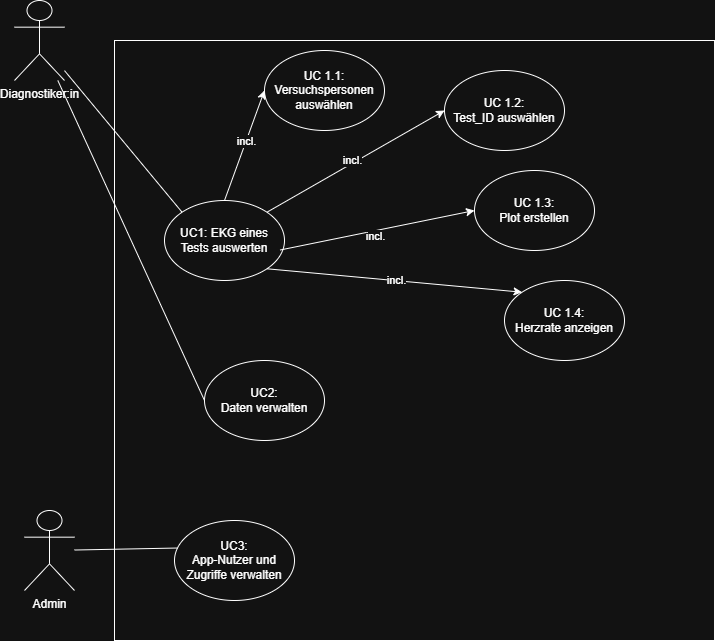

The diagram above was exported from draw.io. Its source (the exported page's mxGraphModel, read from the mxfile embedded in the PNG):
<mxGraphModel dx="938" dy="666" grid="1" gridSize="10" guides="1" tooltips="1" connect="1" arrows="1" fold="1" page="1" pageScale="1" pageWidth="827" pageHeight="1169" math="0" shadow="0">
  <root>
    <mxCell id="0" />
    <mxCell id="1" parent="0" />
    <mxCell id="oNg3KNW0fvu5BP406hqb-1" value="" style="whiteSpace=wrap;html=1;aspect=fixed;" vertex="1" parent="1">
      <mxGeometry x="120" y="80" width="600" height="600" as="geometry" />
    </mxCell>
    <mxCell id="oNg3KNW0fvu5BP406hqb-2" value="Diagnostiker:in" style="shape=umlActor;verticalLabelPosition=bottom;verticalAlign=top;html=1;outlineConnect=0;" vertex="1" parent="1">
      <mxGeometry x="20" y="40" width="50" height="80" as="geometry" />
    </mxCell>
    <mxCell id="oNg3KNW0fvu5BP406hqb-4" value="UC 1.1:&lt;div&gt;Versuchspersonen auswählen&lt;/div&gt;" style="ellipse;whiteSpace=wrap;html=1;" vertex="1" parent="1">
      <mxGeometry x="270" y="90" width="120" height="80" as="geometry" />
    </mxCell>
    <mxCell id="oNg3KNW0fvu5BP406hqb-5" value="UC 1.2:&lt;div&gt;Test_ID auswählen&lt;/div&gt;" style="ellipse;whiteSpace=wrap;html=1;" vertex="1" parent="1">
      <mxGeometry x="450" y="110" width="120" height="80" as="geometry" />
    </mxCell>
    <mxCell id="oNg3KNW0fvu5BP406hqb-6" value="UC 1.3:&lt;div&gt;Plot erstellen&lt;/div&gt;" style="ellipse;whiteSpace=wrap;html=1;" vertex="1" parent="1">
      <mxGeometry x="480" y="210" width="120" height="80" as="geometry" />
    </mxCell>
    <mxCell id="oNg3KNW0fvu5BP406hqb-7" value="UC 1.4:&lt;div&gt;Herzrate anzeigen&lt;/div&gt;" style="ellipse;whiteSpace=wrap;html=1;" vertex="1" parent="1">
      <mxGeometry x="510" y="320" width="120" height="80" as="geometry" />
    </mxCell>
    <mxCell id="oNg3KNW0fvu5BP406hqb-8" value="UC1: EKG eines Tests auswerten" style="ellipse;whiteSpace=wrap;html=1;" vertex="1" parent="1">
      <mxGeometry x="170" y="240" width="120" height="80" as="geometry" />
    </mxCell>
    <mxCell id="oNg3KNW0fvu5BP406hqb-9" value="" style="endArrow=classic;html=1;rounded=0;exitX=0.963;exitY=0.619;exitDx=0;exitDy=0;exitPerimeter=0;entryX=0;entryY=0.5;entryDx=0;entryDy=0;" edge="1" parent="1" source="oNg3KNW0fvu5BP406hqb-8" target="oNg3KNW0fvu5BP406hqb-6">
      <mxGeometry width="50" height="50" relative="1" as="geometry">
        <mxPoint x="400" y="370" as="sourcePoint" />
        <mxPoint x="450" y="320" as="targetPoint" />
      </mxGeometry>
    </mxCell>
    <mxCell id="oNg3KNW0fvu5BP406hqb-10" value="incl." style="edgeLabel;html=1;align=center;verticalAlign=middle;resizable=0;points=[];" vertex="1" connectable="0" parent="oNg3KNW0fvu5BP406hqb-9">
      <mxGeometry x="-0.0346" y="-5" relative="1" as="geometry">
        <mxPoint as="offset" />
      </mxGeometry>
    </mxCell>
    <mxCell id="oNg3KNW0fvu5BP406hqb-11" value="" style="endArrow=classic;html=1;rounded=0;exitX=1;exitY=1;exitDx=0;exitDy=0;entryX=0;entryY=0;entryDx=0;entryDy=0;" edge="1" parent="1" source="oNg3KNW0fvu5BP406hqb-8" target="oNg3KNW0fvu5BP406hqb-7">
      <mxGeometry width="50" height="50" relative="1" as="geometry">
        <mxPoint x="400" y="370" as="sourcePoint" />
        <mxPoint x="450" y="320" as="targetPoint" />
      </mxGeometry>
    </mxCell>
    <mxCell id="oNg3KNW0fvu5BP406hqb-12" value="incl." style="edgeLabel;html=1;align=center;verticalAlign=middle;resizable=0;points=[];" vertex="1" connectable="0" parent="oNg3KNW0fvu5BP406hqb-11">
      <mxGeometry x="0.0197" y="1" relative="1" as="geometry">
        <mxPoint x="-1" as="offset" />
      </mxGeometry>
    </mxCell>
    <mxCell id="oNg3KNW0fvu5BP406hqb-13" value="" style="endArrow=classic;html=1;rounded=0;exitX=1;exitY=0;exitDx=0;exitDy=0;entryX=0;entryY=0.5;entryDx=0;entryDy=0;" edge="1" parent="1" source="oNg3KNW0fvu5BP406hqb-8" target="oNg3KNW0fvu5BP406hqb-5">
      <mxGeometry width="50" height="50" relative="1" as="geometry">
        <mxPoint x="400" y="370" as="sourcePoint" />
        <mxPoint x="450" y="320" as="targetPoint" />
      </mxGeometry>
    </mxCell>
    <mxCell id="oNg3KNW0fvu5BP406hqb-14" value="incl." style="edgeLabel;html=1;align=center;verticalAlign=middle;resizable=0;points=[];" vertex="1" connectable="0" parent="oNg3KNW0fvu5BP406hqb-13">
      <mxGeometry x="-0.0234" y="3" relative="1" as="geometry">
        <mxPoint as="offset" />
      </mxGeometry>
    </mxCell>
    <mxCell id="oNg3KNW0fvu5BP406hqb-15" value="" style="endArrow=classic;html=1;rounded=0;exitX=0.5;exitY=0;exitDx=0;exitDy=0;entryX=0;entryY=0.5;entryDx=0;entryDy=0;" edge="1" parent="1" source="oNg3KNW0fvu5BP406hqb-8" target="oNg3KNW0fvu5BP406hqb-4">
      <mxGeometry width="50" height="50" relative="1" as="geometry">
        <mxPoint x="400" y="370" as="sourcePoint" />
        <mxPoint x="450" y="320" as="targetPoint" />
      </mxGeometry>
    </mxCell>
    <mxCell id="oNg3KNW0fvu5BP406hqb-16" value="incl." style="edgeLabel;html=1;align=center;verticalAlign=middle;resizable=0;points=[];" vertex="1" connectable="0" parent="oNg3KNW0fvu5BP406hqb-15">
      <mxGeometry x="0.076" relative="1" as="geometry">
        <mxPoint as="offset" />
      </mxGeometry>
    </mxCell>
    <mxCell id="oNg3KNW0fvu5BP406hqb-17" value="" style="endArrow=none;html=1;rounded=0;entryX=0;entryY=0;entryDx=0;entryDy=0;" edge="1" parent="1" source="oNg3KNW0fvu5BP406hqb-2" target="oNg3KNW0fvu5BP406hqb-8">
      <mxGeometry width="50" height="50" relative="1" as="geometry">
        <mxPoint x="400" y="370" as="sourcePoint" />
        <mxPoint x="450" y="320" as="targetPoint" />
      </mxGeometry>
    </mxCell>
    <mxCell id="oNg3KNW0fvu5BP406hqb-18" value="UC2:&lt;div&gt;Daten verwalten&lt;/div&gt;" style="ellipse;whiteSpace=wrap;html=1;" vertex="1" parent="1">
      <mxGeometry x="210" y="400" width="120" height="80" as="geometry" />
    </mxCell>
    <mxCell id="oNg3KNW0fvu5BP406hqb-19" value="UC3:&lt;div&gt;App-Nutzer und Zugriffe verwalten&lt;/div&gt;" style="ellipse;whiteSpace=wrap;html=1;" vertex="1" parent="1">
      <mxGeometry x="180" y="560" width="120" height="80" as="geometry" />
    </mxCell>
    <mxCell id="oNg3KNW0fvu5BP406hqb-20" value="Admin" style="shape=umlActor;verticalLabelPosition=bottom;verticalAlign=top;html=1;outlineConnect=0;" vertex="1" parent="1">
      <mxGeometry x="30" y="550" width="50" height="80" as="geometry" />
    </mxCell>
    <mxCell id="oNg3KNW0fvu5BP406hqb-22" value="" style="endArrow=none;html=1;rounded=0;entryX=0.025;entryY=0.344;entryDx=0;entryDy=0;entryPerimeter=0;" edge="1" parent="1" source="oNg3KNW0fvu5BP406hqb-20" target="oNg3KNW0fvu5BP406hqb-19">
      <mxGeometry width="50" height="50" relative="1" as="geometry">
        <mxPoint x="290" y="370" as="sourcePoint" />
        <mxPoint x="340" y="320" as="targetPoint" />
      </mxGeometry>
    </mxCell>
    <mxCell id="oNg3KNW0fvu5BP406hqb-23" value="" style="endArrow=none;html=1;rounded=0;entryX=0;entryY=0.5;entryDx=0;entryDy=0;" edge="1" parent="1" source="oNg3KNW0fvu5BP406hqb-2" target="oNg3KNW0fvu5BP406hqb-18">
      <mxGeometry width="50" height="50" relative="1" as="geometry">
        <mxPoint x="290" y="370" as="sourcePoint" />
        <mxPoint x="340" y="320" as="targetPoint" />
      </mxGeometry>
    </mxCell>
  </root>
</mxGraphModel>